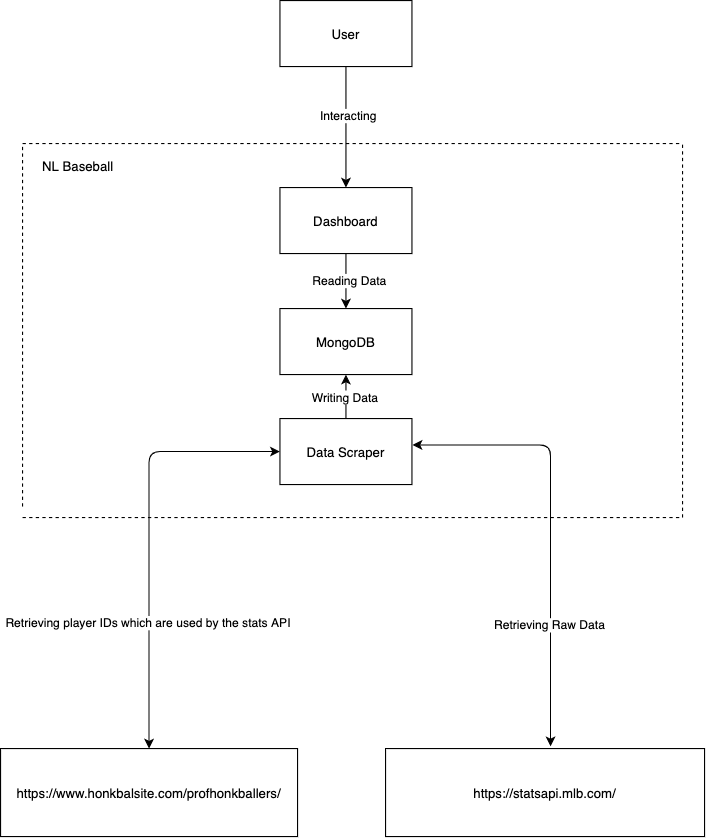

The diagram above was exported from draw.io. Its source (the exported page's mxGraphModel, read from the mxfile embedded in the PNG):
<mxGraphModel dx="1722" dy="902" grid="1" gridSize="10" guides="1" tooltips="1" connect="1" arrows="1" fold="1" page="1" pageScale="1" pageWidth="827" pageHeight="1169" math="0" shadow="0">
  <root>
    <mxCell id="0" />
    <mxCell id="1" parent="0" />
    <mxCell id="piFflxKwSB-DcDkNtyro-1" value="" style="endArrow=none;dashed=1;html=1;" edge="1" parent="1">
      <mxGeometry width="50" height="50" relative="1" as="geometry">
        <mxPoint x="120" y="490" as="sourcePoint" />
        <mxPoint x="120" y="160" as="targetPoint" />
      </mxGeometry>
    </mxCell>
    <mxCell id="piFflxKwSB-DcDkNtyro-2" value="NL Baseball" style="text;html=1;align=center;verticalAlign=middle;resizable=0;points=[];autosize=1;" vertex="1" parent="1">
      <mxGeometry x="130" y="170" width="80" height="20" as="geometry" />
    </mxCell>
    <mxCell id="piFflxKwSB-DcDkNtyro-3" value="" style="endArrow=none;dashed=1;html=1;" edge="1" parent="1">
      <mxGeometry width="50" height="50" relative="1" as="geometry">
        <mxPoint x="120" y="160" as="sourcePoint" />
        <mxPoint x="720" y="160" as="targetPoint" />
      </mxGeometry>
    </mxCell>
    <mxCell id="piFflxKwSB-DcDkNtyro-4" value="User" style="rounded=0;whiteSpace=wrap;html=1;" vertex="1" parent="1">
      <mxGeometry x="354" y="30" width="120" height="60" as="geometry" />
    </mxCell>
    <mxCell id="piFflxKwSB-DcDkNtyro-15" style="edgeStyle=orthogonalEdgeStyle;rounded=0;orthogonalLoop=1;jettySize=auto;html=1;" edge="1" parent="1" source="piFflxKwSB-DcDkNtyro-5" target="piFflxKwSB-DcDkNtyro-6">
      <mxGeometry relative="1" as="geometry" />
    </mxCell>
    <mxCell id="piFflxKwSB-DcDkNtyro-16" value="Reading Data" style="edgeLabel;html=1;align=center;verticalAlign=middle;resizable=0;points=[];" vertex="1" connectable="0" parent="piFflxKwSB-DcDkNtyro-15">
      <mxGeometry x="-0.0286" y="3" relative="1" as="geometry">
        <mxPoint as="offset" />
      </mxGeometry>
    </mxCell>
    <mxCell id="piFflxKwSB-DcDkNtyro-5" value="Dashboard" style="rounded=0;whiteSpace=wrap;html=1;" vertex="1" parent="1">
      <mxGeometry x="354" y="200" width="120" height="60" as="geometry" />
    </mxCell>
    <mxCell id="piFflxKwSB-DcDkNtyro-6" value="MongoDB" style="rounded=0;whiteSpace=wrap;html=1;" vertex="1" parent="1">
      <mxGeometry x="354" y="310" width="120" height="60" as="geometry" />
    </mxCell>
    <mxCell id="piFflxKwSB-DcDkNtyro-17" style="edgeStyle=orthogonalEdgeStyle;rounded=0;orthogonalLoop=1;jettySize=auto;html=1;entryX=0.5;entryY=1;entryDx=0;entryDy=0;" edge="1" parent="1" source="piFflxKwSB-DcDkNtyro-7" target="piFflxKwSB-DcDkNtyro-6">
      <mxGeometry relative="1" as="geometry" />
    </mxCell>
    <mxCell id="piFflxKwSB-DcDkNtyro-19" value="Writing Data" style="edgeLabel;html=1;align=center;verticalAlign=middle;resizable=0;points=[];" vertex="1" connectable="0" parent="piFflxKwSB-DcDkNtyro-17">
      <mxGeometry x="-0.0286" y="1" relative="1" as="geometry">
        <mxPoint as="offset" />
      </mxGeometry>
    </mxCell>
    <mxCell id="piFflxKwSB-DcDkNtyro-7" value="Data Scraper" style="rounded=0;whiteSpace=wrap;html=1;" vertex="1" parent="1">
      <mxGeometry x="354" y="410" width="120" height="60" as="geometry" />
    </mxCell>
    <mxCell id="piFflxKwSB-DcDkNtyro-9" value="" style="endArrow=none;dashed=1;html=1;" edge="1" parent="1">
      <mxGeometry width="50" height="50" relative="1" as="geometry">
        <mxPoint x="120" y="500" as="sourcePoint" />
        <mxPoint x="720" y="500" as="targetPoint" />
      </mxGeometry>
    </mxCell>
    <mxCell id="piFflxKwSB-DcDkNtyro-10" value="" style="endArrow=none;dashed=1;html=1;" edge="1" parent="1">
      <mxGeometry width="50" height="50" relative="1" as="geometry">
        <mxPoint x="720" y="500" as="sourcePoint" />
        <mxPoint x="720" y="160" as="targetPoint" />
      </mxGeometry>
    </mxCell>
    <mxCell id="piFflxKwSB-DcDkNtyro-11" value="&lt;a href=&quot;https://www.honkbalsite.com/profhonkballers/&quot;&gt;https://www.honkbalsite.com/profhonkballers/&lt;/a&gt;" style="rounded=0;whiteSpace=wrap;html=1;" vertex="1" parent="1">
      <mxGeometry x="100" y="710" width="270" height="80" as="geometry" />
    </mxCell>
    <mxCell id="piFflxKwSB-DcDkNtyro-12" value="&lt;a href=&quot;https://statsapi.mlb.com/&quot;&gt;https://statsapi.mlb.com/&lt;/a&gt;" style="rounded=0;whiteSpace=wrap;html=1;" vertex="1" parent="1">
      <mxGeometry x="450" y="710" width="290" height="80" as="geometry" />
    </mxCell>
    <mxCell id="piFflxKwSB-DcDkNtyro-13" value="" style="endArrow=classic;html=1;entryX=0.5;entryY=0;entryDx=0;entryDy=0;" edge="1" parent="1" source="piFflxKwSB-DcDkNtyro-4" target="piFflxKwSB-DcDkNtyro-5">
      <mxGeometry width="50" height="50" relative="1" as="geometry">
        <mxPoint x="390" y="230" as="sourcePoint" />
        <mxPoint x="420" y="200" as="targetPoint" />
      </mxGeometry>
    </mxCell>
    <mxCell id="piFflxKwSB-DcDkNtyro-14" value="Interacting" style="edgeLabel;html=1;align=center;verticalAlign=middle;resizable=0;points=[];" vertex="1" connectable="0" parent="piFflxKwSB-DcDkNtyro-13">
      <mxGeometry x="-0.2" y="2" relative="1" as="geometry">
        <mxPoint as="offset" />
      </mxGeometry>
    </mxCell>
    <mxCell id="piFflxKwSB-DcDkNtyro-26" value="" style="endArrow=classic;startArrow=classic;html=1;entryX=0;entryY=0.5;entryDx=0;entryDy=0;exitX=0.5;exitY=0;exitDx=0;exitDy=0;" edge="1" parent="1" source="piFflxKwSB-DcDkNtyro-11" target="piFflxKwSB-DcDkNtyro-7">
      <mxGeometry width="50" height="50" relative="1" as="geometry">
        <mxPoint x="470" y="670" as="sourcePoint" />
        <mxPoint x="110" y="540" as="targetPoint" />
        <Array as="points">
          <mxPoint x="235" y="440" />
        </Array>
      </mxGeometry>
    </mxCell>
    <mxCell id="piFflxKwSB-DcDkNtyro-29" value="Retrieving player IDs which are used by the stats API" style="edgeLabel;html=1;align=center;verticalAlign=middle;resizable=0;points=[];" vertex="1" connectable="0" parent="piFflxKwSB-DcDkNtyro-26">
      <mxGeometry x="-0.4124" y="1" relative="1" as="geometry">
        <mxPoint as="offset" />
      </mxGeometry>
    </mxCell>
    <mxCell id="piFflxKwSB-DcDkNtyro-30" value="" style="endArrow=classic;startArrow=classic;html=1;entryX=1.004;entryY=0.4;entryDx=0;entryDy=0;entryPerimeter=0;" edge="1" parent="1" target="piFflxKwSB-DcDkNtyro-7">
      <mxGeometry width="50" height="50" relative="1" as="geometry">
        <mxPoint x="600" y="708" as="sourcePoint" />
        <mxPoint x="440" y="560" as="targetPoint" />
        <Array as="points">
          <mxPoint x="600" y="434" />
        </Array>
      </mxGeometry>
    </mxCell>
    <mxCell id="piFflxKwSB-DcDkNtyro-32" value="Retrieving Raw Data" style="edgeLabel;html=1;align=center;verticalAlign=middle;resizable=0;points=[];" vertex="1" connectable="0" parent="piFflxKwSB-DcDkNtyro-30">
      <mxGeometry x="-0.4465" y="1" relative="1" as="geometry">
        <mxPoint as="offset" />
      </mxGeometry>
    </mxCell>
  </root>
</mxGraphModel>